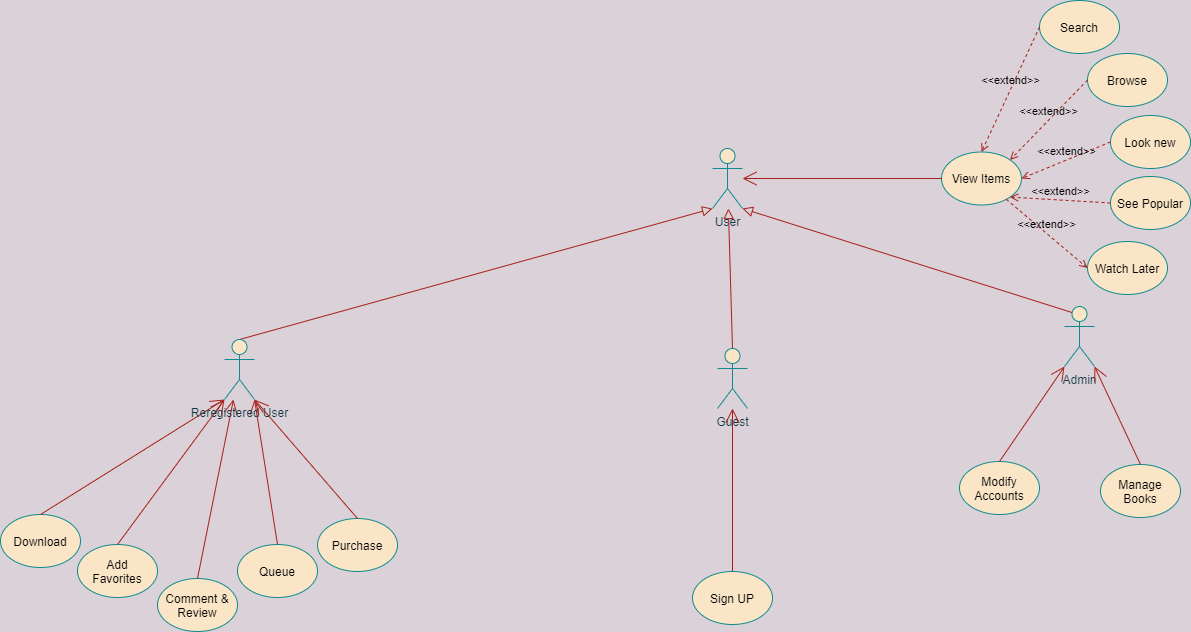

The diagram above was exported from draw.io. Its source (the exported page's mxGraphModel, read from the mxfile embedded in the PNG):
<mxGraphModel dx="1628" dy="1053" grid="0" gridSize="10" guides="1" tooltips="1" connect="1" arrows="1" fold="1" page="0" pageScale="1" pageWidth="1100" pageHeight="850" background="#DAD2D8" math="0" shadow="0">
  <root>
    <mxCell id="0" />
    <mxCell id="1" parent="0" />
    <mxCell id="zqvt68sIP2pli0ahYBw8-1" value="User&lt;br&gt;" style="shape=umlActor;verticalLabelPosition=bottom;verticalAlign=top;html=1;outlineConnect=0;fillColor=#FAE5C7;strokeColor=#0F8B8D;fontColor=#143642;rounded=0;" parent="1" vertex="1">
      <mxGeometry x="586" y="44" width="30" height="60" as="geometry" />
    </mxCell>
    <mxCell id="zqvt68sIP2pli0ahYBw8-2" value="Guest" style="shape=umlActor;verticalLabelPosition=bottom;verticalAlign=top;html=1;outlineConnect=0;fillColor=#FAE5C7;strokeColor=#0F8B8D;fontColor=#143642;rounded=0;" parent="1" vertex="1">
      <mxGeometry x="591" y="244" width="30" height="60" as="geometry" />
    </mxCell>
    <mxCell id="zqvt68sIP2pli0ahYBw8-4" value="GeneralizationSet1" style="endArrow=block;rounded=0;align=center;verticalAlign=bottom;endFill=0;labelBackgroundColor=none;endSize=8;fontColor=none;strokeColor=#A8201A;fillColor=#FAE5C7;strokeWidth=1;noLabel=1;textOpacity=0;exitX=0.5;exitY=0;exitDx=0;exitDy=0;exitPerimeter=0;entryX=0;entryY=1;entryDx=0;entryDy=0;entryPerimeter=0;" parent="1" source="zqvt68sIP2pli0ahYBw8-3" target="zqvt68sIP2pli0ahYBw8-1" edge="1">
      <mxGeometry relative="1" as="geometry">
        <mxPoint x="240" y="375" as="sourcePoint" />
        <mxPoint x="400" y="375" as="targetPoint" />
      </mxGeometry>
    </mxCell>
    <mxCell id="zqvt68sIP2pli0ahYBw8-5" value="" style="resizable=0;html=1;align=center;verticalAlign=top;labelBackgroundColor=none;fontColor=#143642;strokeColor=#0F8B8D;fillColor=#FAE5C7;" parent="zqvt68sIP2pli0ahYBw8-4" connectable="0" vertex="1">
      <mxGeometry relative="1" as="geometry" />
    </mxCell>
    <mxCell id="zqvt68sIP2pli0ahYBw8-6" value="GeneralizationSet1" style="endArrow=block;rounded=0;align=center;verticalAlign=bottom;endFill=0;labelBackgroundColor=none;endSize=8;fontColor=none;strokeColor=#A8201A;fillColor=#FAE5C7;strokeWidth=1;noLabel=1;textOpacity=0;exitX=0.5;exitY=0;exitDx=0;exitDy=0;exitPerimeter=0;" parent="1" source="zqvt68sIP2pli0ahYBw8-2" target="zqvt68sIP2pli0ahYBw8-1" edge="1">
      <mxGeometry relative="1" as="geometry">
        <mxPoint x="123" y="254" as="sourcePoint" />
        <mxPoint x="462" y="130" as="targetPoint" />
      </mxGeometry>
    </mxCell>
    <mxCell id="zqvt68sIP2pli0ahYBw8-7" value="" style="resizable=0;html=1;align=center;verticalAlign=top;labelBackgroundColor=none;fontColor=#143642;strokeColor=#0F8B8D;fillColor=#FAE5C7;" parent="zqvt68sIP2pli0ahYBw8-6" connectable="0" vertex="1">
      <mxGeometry relative="1" as="geometry" />
    </mxCell>
    <mxCell id="zqvt68sIP2pli0ahYBw8-9" value="Admin" style="shape=umlActor;verticalLabelPosition=bottom;verticalAlign=top;html=1;outlineConnect=0;fillColor=#FAE5C7;strokeColor=#0F8B8D;fontColor=#143642;rounded=0;" parent="1" vertex="1">
      <mxGeometry x="938" y="202" width="30" height="60" as="geometry" />
    </mxCell>
    <mxCell id="zqvt68sIP2pli0ahYBw8-10" value="GeneralizationSet1" style="endArrow=block;rounded=0;align=center;verticalAlign=bottom;endFill=0;labelBackgroundColor=none;endSize=8;fontColor=none;strokeColor=#A8201A;fillColor=#FAE5C7;strokeWidth=1;noLabel=1;textOpacity=0;exitX=0.25;exitY=0.1;exitDx=0;exitDy=0;exitPerimeter=0;entryX=1;entryY=1;entryDx=0;entryDy=0;entryPerimeter=0;" parent="1" source="zqvt68sIP2pli0ahYBw8-9" target="zqvt68sIP2pli0ahYBw8-1" edge="1">
      <mxGeometry relative="1" as="geometry">
        <mxPoint x="465" y="254" as="sourcePoint" />
        <mxPoint x="465" y="119" as="targetPoint" />
      </mxGeometry>
    </mxCell>
    <mxCell id="zqvt68sIP2pli0ahYBw8-11" value="" style="resizable=0;html=1;align=center;verticalAlign=top;labelBackgroundColor=none;fontColor=#143642;strokeColor=#0F8B8D;fillColor=#FAE5C7;" parent="zqvt68sIP2pli0ahYBw8-10" connectable="0" vertex="1">
      <mxGeometry relative="1" as="geometry" />
    </mxCell>
    <mxCell id="zqvt68sIP2pli0ahYBw8-12" value="Download" style="ellipse;whiteSpace=wrap;html=1;fontColor=none;strokeColor=#0F8B8D;fillColor=#FAE5C7;" parent="1" vertex="1">
      <mxGeometry x="-126" y="410" width="80" height="53" as="geometry" />
    </mxCell>
    <mxCell id="zqvt68sIP2pli0ahYBw8-13" value="Queue" style="ellipse;whiteSpace=wrap;html=1;fontColor=none;strokeColor=#0F8B8D;fillColor=#FAE5C7;" parent="1" vertex="1">
      <mxGeometry x="111" y="440" width="80" height="53" as="geometry" />
    </mxCell>
    <mxCell id="zqvt68sIP2pli0ahYBw8-14" value="Comment &amp;amp;&lt;br&gt;Review" style="ellipse;whiteSpace=wrap;html=1;fontColor=none;strokeColor=#0F8B8D;fillColor=#FAE5C7;" parent="1" vertex="1">
      <mxGeometry x="31" y="474" width="80" height="53" as="geometry" />
    </mxCell>
    <mxCell id="zqvt68sIP2pli0ahYBw8-15" value="Add&lt;br&gt;Favorites" style="ellipse;whiteSpace=wrap;html=1;fontColor=none;strokeColor=#0F8B8D;fillColor=#FAE5C7;" parent="1" vertex="1">
      <mxGeometry x="-49" y="440" width="80" height="53" as="geometry" />
    </mxCell>
    <mxCell id="zqvt68sIP2pli0ahYBw8-16" value="Sign UP" style="ellipse;whiteSpace=wrap;html=1;fontColor=none;strokeColor=#0F8B8D;fillColor=#FAE5C7;" parent="1" vertex="1">
      <mxGeometry x="566" y="467" width="80" height="53" as="geometry" />
    </mxCell>
    <mxCell id="zqvt68sIP2pli0ahYBw8-17" value="View Items" style="ellipse;whiteSpace=wrap;html=1;fontColor=none;strokeColor=#0F8B8D;fillColor=#FAE5C7;" parent="1" vertex="1">
      <mxGeometry x="815" y="47.5" width="80" height="53" as="geometry" />
    </mxCell>
    <mxCell id="zqvt68sIP2pli0ahYBw8-18" value="" style="endArrow=open;endFill=1;endSize=12;html=1;fontColor=none;strokeColor=#A8201A;strokeWidth=1;fillColor=#FAE5C7;exitX=0.5;exitY=0;exitDx=0;exitDy=0;entryX=0;entryY=1;entryDx=0;entryDy=0;entryPerimeter=0;" parent="1" source="zqvt68sIP2pli0ahYBw8-15" target="zqvt68sIP2pli0ahYBw8-3" edge="1">
      <mxGeometry width="160" relative="1" as="geometry">
        <mxPoint x="532" y="320" as="sourcePoint" />
        <mxPoint x="95" y="367" as="targetPoint" />
      </mxGeometry>
    </mxCell>
    <mxCell id="zqvt68sIP2pli0ahYBw8-19" value="" style="endArrow=open;endFill=1;endSize=12;html=1;fontColor=none;strokeColor=#A8201A;strokeWidth=1;fillColor=#FAE5C7;exitX=0;exitY=0.5;exitDx=0;exitDy=0;" parent="1" source="zqvt68sIP2pli0ahYBw8-17" target="zqvt68sIP2pli0ahYBw8-1" edge="1">
      <mxGeometry width="160" relative="1" as="geometry">
        <mxPoint x="65" y="477" as="sourcePoint" />
        <mxPoint x="114.38613861386148" y="305" as="targetPoint" />
      </mxGeometry>
    </mxCell>
    <mxCell id="zqvt68sIP2pli0ahYBw8-20" value="" style="endArrow=open;endFill=1;endSize=12;html=1;fontColor=none;strokeColor=#A8201A;strokeWidth=1;fillColor=#FAE5C7;exitX=0.5;exitY=0;exitDx=0;exitDy=0;" parent="1" source="zqvt68sIP2pli0ahYBw8-16" target="zqvt68sIP2pli0ahYBw8-2" edge="1">
      <mxGeometry width="160" relative="1" as="geometry">
        <mxPoint x="75" y="487" as="sourcePoint" />
        <mxPoint x="124.38613861386148" y="315" as="targetPoint" />
      </mxGeometry>
    </mxCell>
    <mxCell id="zqvt68sIP2pli0ahYBw8-21" value="" style="endArrow=open;endFill=1;endSize=12;html=1;fontColor=none;strokeColor=#A8201A;strokeWidth=1;fillColor=#FAE5C7;exitX=0.5;exitY=0;exitDx=0;exitDy=0;" parent="1" source="zqvt68sIP2pli0ahYBw8-14" target="zqvt68sIP2pli0ahYBw8-3" edge="1">
      <mxGeometry width="160" relative="1" as="geometry">
        <mxPoint x="85" y="497" as="sourcePoint" />
        <mxPoint x="126" y="313" as="targetPoint" />
      </mxGeometry>
    </mxCell>
    <mxCell id="zqvt68sIP2pli0ahYBw8-22" value="" style="endArrow=open;endFill=1;endSize=12;html=1;fontColor=none;strokeColor=#A8201A;strokeWidth=1;fillColor=#FAE5C7;exitX=0.5;exitY=0;exitDx=0;exitDy=0;entryX=1;entryY=1;entryDx=0;entryDy=0;entryPerimeter=0;" parent="1" source="zqvt68sIP2pli0ahYBw8-13" target="zqvt68sIP2pli0ahYBw8-3" edge="1">
      <mxGeometry width="160" relative="1" as="geometry">
        <mxPoint x="95" y="507" as="sourcePoint" />
        <mxPoint x="144.38613861386148" y="335" as="targetPoint" />
      </mxGeometry>
    </mxCell>
    <mxCell id="zqvt68sIP2pli0ahYBw8-23" value="" style="endArrow=open;endFill=1;endSize=12;html=1;fontColor=none;strokeColor=#A8201A;strokeWidth=1;fillColor=#FAE5C7;exitX=0.5;exitY=0;exitDx=0;exitDy=0;entryX=0;entryY=1;entryDx=0;entryDy=0;entryPerimeter=0;" parent="1" source="zqvt68sIP2pli0ahYBw8-12" target="zqvt68sIP2pli0ahYBw8-3" edge="1">
      <mxGeometry width="160" relative="1" as="geometry">
        <mxPoint x="105" y="517" as="sourcePoint" />
        <mxPoint x="154.38613861386148" y="345" as="targetPoint" />
      </mxGeometry>
    </mxCell>
    <mxCell id="zqvt68sIP2pli0ahYBw8-3" value="Reregistered User" style="shape=umlActor;verticalLabelPosition=bottom;verticalAlign=top;html=1;outlineConnect=0;fillColor=#FAE5C7;strokeColor=#0F8B8D;fontColor=#143642;rounded=0;labelBorderColor=none;labelBackgroundColor=none;spacing=2;spacingBottom=0;" parent="1" vertex="1">
      <mxGeometry x="98" y="235" width="30" height="60" as="geometry" />
    </mxCell>
    <mxCell id="zqvt68sIP2pli0ahYBw8-24" value="Browse" style="ellipse;whiteSpace=wrap;html=1;fontColor=none;strokeColor=#0F8B8D;fillColor=#FAE5C7;" parent="1" vertex="1">
      <mxGeometry x="961" y="-51" width="80" height="53" as="geometry" />
    </mxCell>
    <mxCell id="zqvt68sIP2pli0ahYBw8-25" value="Look new" style="ellipse;whiteSpace=wrap;html=1;fontColor=none;strokeColor=#0F8B8D;fillColor=#FAE5C7;" parent="1" vertex="1">
      <mxGeometry x="984" y="11" width="80" height="53" as="geometry" />
    </mxCell>
    <mxCell id="zqvt68sIP2pli0ahYBw8-26" value="See Popular" style="ellipse;whiteSpace=wrap;html=1;fontColor=none;strokeColor=#0F8B8D;fillColor=#FAE5C7;" parent="1" vertex="1">
      <mxGeometry x="984" y="72" width="80" height="53" as="geometry" />
    </mxCell>
    <mxCell id="zqvt68sIP2pli0ahYBw8-27" value="Search" style="ellipse;whiteSpace=wrap;html=1;fontColor=none;strokeColor=#0F8B8D;fillColor=#FAE5C7;" parent="1" vertex="1">
      <mxGeometry x="913" y="-104" width="80" height="53" as="geometry" />
    </mxCell>
    <mxCell id="zqvt68sIP2pli0ahYBw8-28" value="Watch Later" style="ellipse;whiteSpace=wrap;html=1;fontColor=none;strokeColor=#0F8B8D;fillColor=#FAE5C7;" parent="1" vertex="1">
      <mxGeometry x="961" y="137" width="80" height="53" as="geometry" />
    </mxCell>
    <mxCell id="zqvt68sIP2pli0ahYBw8-29" value="&amp;lt;&amp;lt;extend&amp;gt;&amp;gt;" style="html=1;verticalAlign=bottom;labelBackgroundColor=none;endArrow=open;endFill=0;dashed=1;fontColor=none;strokeColor=#A8201A;strokeWidth=1;fillColor=#FAE5C7;entryX=0;entryY=0.5;entryDx=0;entryDy=0;" parent="1" source="zqvt68sIP2pli0ahYBw8-17" target="zqvt68sIP2pli0ahYBw8-28" edge="1">
      <mxGeometry width="160" relative="1" as="geometry">
        <mxPoint x="652" y="217" as="sourcePoint" />
        <mxPoint x="812" y="217" as="targetPoint" />
      </mxGeometry>
    </mxCell>
    <mxCell id="zqvt68sIP2pli0ahYBw8-30" value="&amp;lt;&amp;lt;extend&amp;gt;&amp;gt;" style="html=1;verticalAlign=bottom;labelBackgroundColor=none;endArrow=open;endFill=0;dashed=1;fontColor=none;strokeColor=#A8201A;strokeWidth=1;fillColor=#FAE5C7;exitX=0;exitY=0.5;exitDx=0;exitDy=0;entryX=1;entryY=1;entryDx=0;entryDy=0;" parent="1" source="zqvt68sIP2pli0ahYBw8-26" target="zqvt68sIP2pli0ahYBw8-17" edge="1">
      <mxGeometry width="160" relative="1" as="geometry">
        <mxPoint x="507" y="202" as="sourcePoint" />
        <mxPoint x="667" y="202" as="targetPoint" />
      </mxGeometry>
    </mxCell>
    <mxCell id="zqvt68sIP2pli0ahYBw8-31" value="&amp;lt;&amp;lt;extend&amp;gt;&amp;gt;" style="html=1;verticalAlign=bottom;labelBackgroundColor=none;endArrow=open;endFill=0;dashed=1;fontColor=none;strokeColor=#A8201A;strokeWidth=1;fillColor=#FAE5C7;exitX=0;exitY=0.5;exitDx=0;exitDy=0;entryX=1;entryY=0;entryDx=0;entryDy=0;" parent="1" source="zqvt68sIP2pli0ahYBw8-24" target="zqvt68sIP2pli0ahYBw8-17" edge="1">
      <mxGeometry width="160" relative="1" as="geometry">
        <mxPoint x="517" y="212" as="sourcePoint" />
        <mxPoint x="677" y="212" as="targetPoint" />
      </mxGeometry>
    </mxCell>
    <mxCell id="zqvt68sIP2pli0ahYBw8-32" value="&amp;lt;&amp;lt;extend&amp;gt;&amp;gt;" style="html=1;verticalAlign=bottom;labelBackgroundColor=none;endArrow=open;endFill=0;dashed=1;fontColor=none;strokeColor=#A8201A;strokeWidth=1;fillColor=#FAE5C7;exitX=0;exitY=0.5;exitDx=0;exitDy=0;entryX=1;entryY=0.5;entryDx=0;entryDy=0;" parent="1" source="zqvt68sIP2pli0ahYBw8-25" target="zqvt68sIP2pli0ahYBw8-17" edge="1">
      <mxGeometry width="160" relative="1" as="geometry">
        <mxPoint x="527" y="222" as="sourcePoint" />
        <mxPoint x="687" y="222" as="targetPoint" />
      </mxGeometry>
    </mxCell>
    <mxCell id="zqvt68sIP2pli0ahYBw8-33" value="&amp;lt;&amp;lt;extend&amp;gt;&amp;gt;" style="html=1;verticalAlign=bottom;labelBackgroundColor=none;endArrow=open;endFill=0;dashed=1;fontColor=none;strokeColor=#A8201A;strokeWidth=1;fillColor=#FAE5C7;exitX=0;exitY=0.5;exitDx=0;exitDy=0;entryX=0.5;entryY=0;entryDx=0;entryDy=0;" parent="1" source="zqvt68sIP2pli0ahYBw8-27" target="zqvt68sIP2pli0ahYBw8-17" edge="1">
      <mxGeometry width="160" relative="1" as="geometry">
        <mxPoint x="537" y="232" as="sourcePoint" />
        <mxPoint x="697" y="232" as="targetPoint" />
      </mxGeometry>
    </mxCell>
    <mxCell id="zqvt68sIP2pli0ahYBw8-34" value="Manage&lt;br&gt;Books" style="ellipse;whiteSpace=wrap;html=1;fontColor=none;strokeColor=#0F8B8D;fillColor=#FAE5C7;" parent="1" vertex="1">
      <mxGeometry x="974" y="360" width="80" height="53" as="geometry" />
    </mxCell>
    <mxCell id="zqvt68sIP2pli0ahYBw8-35" value="Modify&lt;br&gt;Accounts" style="ellipse;whiteSpace=wrap;html=1;fontColor=none;strokeColor=#0F8B8D;fillColor=#FAE5C7;" parent="1" vertex="1">
      <mxGeometry x="833" y="357" width="80" height="53" as="geometry" />
    </mxCell>
    <mxCell id="zqvt68sIP2pli0ahYBw8-36" value="" style="endArrow=open;endFill=1;endSize=12;html=1;fontColor=none;strokeColor=#A8201A;strokeWidth=1;fillColor=#FAE5C7;exitX=0.5;exitY=0;exitDx=0;exitDy=0;entryX=1;entryY=1;entryDx=0;entryDy=0;entryPerimeter=0;" parent="1" source="zqvt68sIP2pli0ahYBw8-34" target="zqvt68sIP2pli0ahYBw8-9" edge="1">
      <mxGeometry width="160" relative="1" as="geometry">
        <mxPoint x="691" y="474" as="sourcePoint" />
        <mxPoint x="691" y="311" as="targetPoint" />
      </mxGeometry>
    </mxCell>
    <mxCell id="zqvt68sIP2pli0ahYBw8-37" value="" style="endArrow=open;endFill=1;endSize=12;html=1;fontColor=none;strokeColor=#A8201A;strokeWidth=1;fillColor=#FAE5C7;exitX=0.5;exitY=0;exitDx=0;exitDy=0;entryX=0;entryY=1;entryDx=0;entryDy=0;entryPerimeter=0;" parent="1" source="zqvt68sIP2pli0ahYBw8-35" target="zqvt68sIP2pli0ahYBw8-9" edge="1">
      <mxGeometry width="160" relative="1" as="geometry">
        <mxPoint x="626" y="487" as="sourcePoint" />
        <mxPoint x="626" y="324" as="targetPoint" />
      </mxGeometry>
    </mxCell>
    <mxCell id="zqvt68sIP2pli0ahYBw8-38" value="Purchase" style="ellipse;whiteSpace=wrap;html=1;fontColor=none;strokeColor=#0F8B8D;fillColor=#FAE5C7;" parent="1" vertex="1">
      <mxGeometry x="191" y="414" width="80" height="53" as="geometry" />
    </mxCell>
    <mxCell id="zqvt68sIP2pli0ahYBw8-40" value="" style="endArrow=open;endFill=1;endSize=12;html=1;fontColor=none;strokeColor=#A8201A;strokeWidth=1;fillColor=#FAE5C7;exitX=0.5;exitY=0;exitDx=0;exitDy=0;entryX=1;entryY=1;entryDx=0;entryDy=0;entryPerimeter=0;" parent="1" source="zqvt68sIP2pli0ahYBw8-38" target="zqvt68sIP2pli0ahYBw8-3" edge="1">
      <mxGeometry width="160" relative="1" as="geometry">
        <mxPoint x="81" y="484" as="sourcePoint" />
        <mxPoint x="172" y="293" as="targetPoint" />
      </mxGeometry>
    </mxCell>
  </root>
</mxGraphModel>